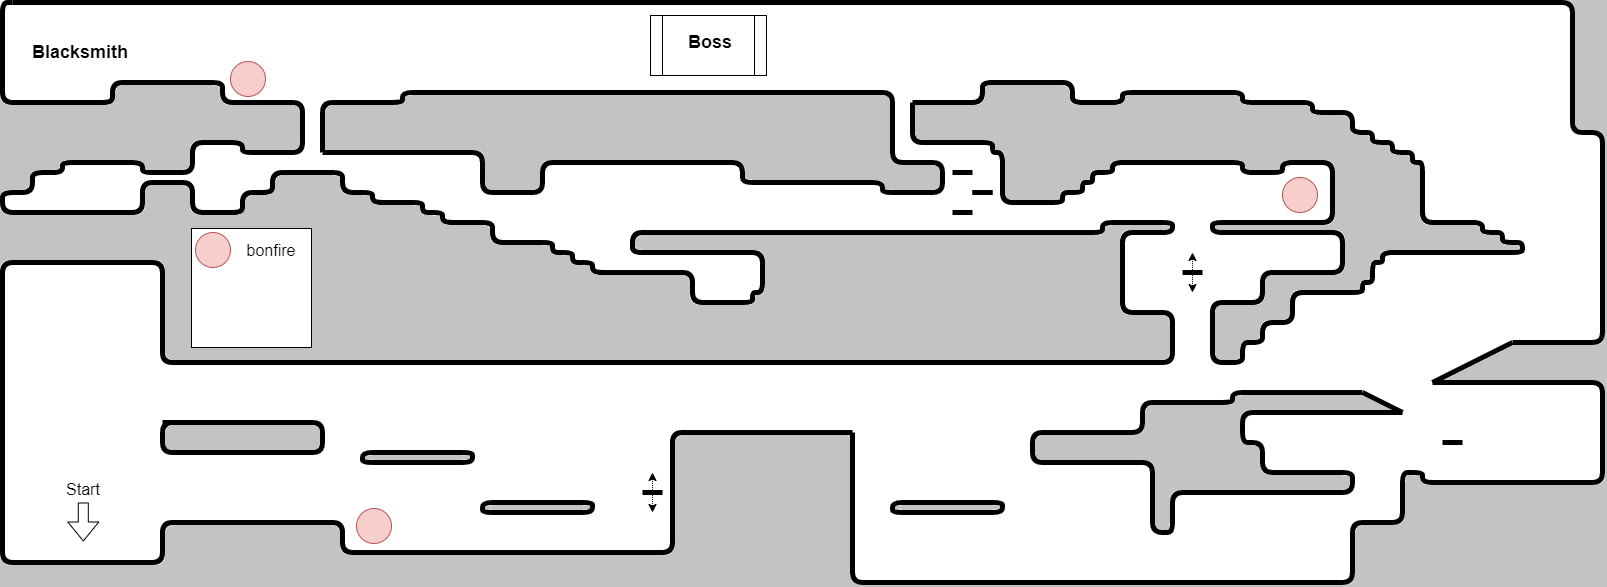

The diagram above was exported from draw.io. Its source (the exported page's mxGraphModel, read from the mxfile embedded in the PNG):
<mxGraphModel dx="2031" dy="1174" grid="0" gridSize="10" guides="1" tooltips="1" connect="1" arrows="1" fold="1" page="1" pageScale="1" pageWidth="850" pageHeight="1100" background="#ffffff" math="0" shadow="0">
  <root>
    <mxCell id="0" />
    <mxCell id="1" parent="0" />
    <mxCell id="IlD4yDyepXODoHPMcrSZ-14" value="" style="rounded=0;whiteSpace=wrap;html=1;" vertex="1" parent="1">
      <mxGeometry x="309" y="276" width="120" height="119" as="geometry" />
    </mxCell>
    <mxCell id="IlD4yDyepXODoHPMcrSZ-6" value="" style="shape=process;whiteSpace=wrap;html=1;backgroundOutline=1;" vertex="1" parent="1">
      <mxGeometry x="768" y="63" width="116" height="60" as="geometry" />
    </mxCell>
    <mxCell id="y_WoWblx6HL_H6B8jWpS-5" value="" style="endArrow=none;html=1;rounded=1;edgeStyle=orthogonalEdgeStyle;strokeWidth=5;endFill=0;sketch=0;shadow=0;jumpStyle=none;" parent="1" edge="1">
      <mxGeometry x="120" y="50" width="50" height="50" as="geometry">
        <mxPoint x="130" y="50" as="sourcePoint" />
        <mxPoint x="1630" y="390" as="targetPoint" />
        <Array as="points">
          <mxPoint x="1690" y="50" />
          <mxPoint x="1690" y="180" />
          <mxPoint x="1720" y="180" />
          <mxPoint x="1720" y="390" />
          <mxPoint x="1640" y="390" />
        </Array>
      </mxGeometry>
    </mxCell>
    <mxCell id="y_WoWblx6HL_H6B8jWpS-6" value="" style="endArrow=none;html=1;rounded=0;shadow=0;sketch=0;strokeWidth=5;jumpStyle=none;" parent="1" edge="1">
      <mxGeometry x="120" y="50" width="50" height="50" as="geometry">
        <mxPoint x="1550" y="430" as="sourcePoint" />
        <mxPoint x="1630" y="390" as="targetPoint" />
      </mxGeometry>
    </mxCell>
    <mxCell id="y_WoWblx6HL_H6B8jWpS-7" value="" style="endArrow=none;html=1;rounded=1;shadow=0;sketch=0;strokeWidth=5;jumpStyle=none;edgeStyle=orthogonalEdgeStyle;" parent="1" edge="1">
      <mxGeometry x="120" y="50" width="50" height="50" as="geometry">
        <mxPoint x="1550" y="430" as="sourcePoint" />
        <mxPoint x="970" y="480" as="targetPoint" />
        <Array as="points">
          <mxPoint x="1720" y="430" />
          <mxPoint x="1720" y="530" />
          <mxPoint x="1540" y="530" />
          <mxPoint x="1540" y="520" />
          <mxPoint x="1520" y="520" />
          <mxPoint x="1520" y="570" />
          <mxPoint x="1470" y="570" />
          <mxPoint x="1470" y="630" />
        </Array>
      </mxGeometry>
    </mxCell>
    <mxCell id="y_WoWblx6HL_H6B8jWpS-8" value="" style="endArrow=none;html=1;rounded=1;shadow=0;sketch=0;strokeWidth=5;edgeStyle=orthogonalEdgeStyle;jumpStyle=none;" parent="1" edge="1">
      <mxGeometry x="120" y="50" width="50" height="50" as="geometry">
        <mxPoint x="970" y="480" as="sourcePoint" />
        <mxPoint x="130" y="50" as="targetPoint" />
        <Array as="points">
          <mxPoint x="790" y="480" />
          <mxPoint x="790" y="600" />
          <mxPoint x="460" y="600" />
          <mxPoint x="460" y="570" />
          <mxPoint x="280" y="570" />
          <mxPoint x="280" y="610" />
          <mxPoint x="120" y="610" />
          <mxPoint x="120" y="310" />
          <mxPoint x="280" y="310" />
          <mxPoint x="280" y="410" />
          <mxPoint x="1290" y="410" />
          <mxPoint x="1290" y="360" />
          <mxPoint x="1240" y="360" />
          <mxPoint x="1240" y="280" />
          <mxPoint x="1290" y="280" />
          <mxPoint x="1290" y="270" />
          <mxPoint x="1220" y="270" />
          <mxPoint x="1220" y="280" />
          <mxPoint x="750" y="280" />
          <mxPoint x="750" y="300" />
          <mxPoint x="880" y="300" />
          <mxPoint x="880" y="340" />
          <mxPoint x="870" y="340" />
          <mxPoint x="870" y="350" />
          <mxPoint x="810" y="350" />
          <mxPoint x="810" y="320" />
          <mxPoint x="710" y="320" />
          <mxPoint x="710" y="310" />
          <mxPoint x="690" y="310" />
          <mxPoint x="690" y="300" />
          <mxPoint x="670" y="300" />
          <mxPoint x="670" y="290" />
          <mxPoint x="610" y="290" />
          <mxPoint x="610" y="270" />
          <mxPoint x="560" y="270" />
          <mxPoint x="560" y="260" />
          <mxPoint x="540" y="260" />
          <mxPoint x="540" y="250" />
          <mxPoint x="490" y="250" />
          <mxPoint x="490" y="240" />
          <mxPoint x="460" y="240" />
          <mxPoint x="460" y="220" />
          <mxPoint x="390" y="220" />
          <mxPoint x="390" y="240" />
          <mxPoint x="360" y="240" />
          <mxPoint x="360" y="260" />
          <mxPoint x="310" y="260" />
          <mxPoint x="310" y="230" />
          <mxPoint x="260" y="230" />
          <mxPoint x="260" y="260" />
          <mxPoint x="120" y="260" />
          <mxPoint x="120" y="240" />
          <mxPoint x="150" y="240" />
          <mxPoint x="150" y="220" />
          <mxPoint x="180" y="220" />
          <mxPoint x="180" y="210" />
          <mxPoint x="260" y="210" />
          <mxPoint x="260" y="220" />
          <mxPoint x="310" y="220" />
          <mxPoint x="310" y="190" />
          <mxPoint x="360" y="190" />
          <mxPoint x="360" y="200" />
          <mxPoint x="420" y="200" />
          <mxPoint x="420" y="150" />
          <mxPoint x="340" y="150" />
          <mxPoint x="340" y="130" />
          <mxPoint x="230" y="130" />
          <mxPoint x="230" y="150" />
          <mxPoint x="120" y="150" />
          <mxPoint x="120" y="50" />
        </Array>
      </mxGeometry>
    </mxCell>
    <mxCell id="y_WoWblx6HL_H6B8jWpS-11" value="" style="endArrow=none;html=1;shadow=0;sketch=0;strokeWidth=5;edgeStyle=orthogonalEdgeStyle;jumpStyle=none;rounded=1;" parent="1" edge="1">
      <mxGeometry x="120" y="50" width="50" height="50" as="geometry">
        <mxPoint x="440" y="200" as="sourcePoint" />
        <mxPoint x="440" y="200" as="targetPoint" />
        <Array as="points">
          <mxPoint x="600" y="200" />
          <mxPoint x="600" y="240" />
          <mxPoint x="660" y="240" />
          <mxPoint x="660" y="210" />
          <mxPoint x="860" y="210" />
          <mxPoint x="860" y="230" />
          <mxPoint x="1000" y="230" />
          <mxPoint x="1000" y="240" />
          <mxPoint x="1060" y="240" />
          <mxPoint x="1060" y="210" />
          <mxPoint x="1010" y="210" />
          <mxPoint x="1010" y="140" />
          <mxPoint x="520" y="140" />
          <mxPoint x="520" y="150" />
          <mxPoint x="440" y="150" />
        </Array>
      </mxGeometry>
    </mxCell>
    <mxCell id="y_WoWblx6HL_H6B8jWpS-12" value="" style="endArrow=none;html=1;rounded=1;shadow=0;sketch=0;strokeWidth=5;edgeStyle=orthogonalEdgeStyle;jumpStyle=none;" parent="1" edge="1">
      <mxGeometry x="120" y="50" width="50" height="50" as="geometry">
        <mxPoint x="1030" y="150" as="sourcePoint" />
        <mxPoint x="1030" y="150" as="targetPoint" />
        <Array as="points">
          <mxPoint x="1100" y="150" />
          <mxPoint x="1100" y="130" />
          <mxPoint x="1190" y="130" />
          <mxPoint x="1190" y="150" />
          <mxPoint x="1240" y="150" />
          <mxPoint x="1240" y="140" />
          <mxPoint x="1360" y="140" />
          <mxPoint x="1360" y="150" />
          <mxPoint x="1430" y="150" />
          <mxPoint x="1430" y="160" />
          <mxPoint x="1470" y="160" />
          <mxPoint x="1470" y="180" />
          <mxPoint x="1490" y="180" />
          <mxPoint x="1490" y="190" />
          <mxPoint x="1510" y="190" />
          <mxPoint x="1510" y="200" />
          <mxPoint x="1530" y="200" />
          <mxPoint x="1530" y="210" />
          <mxPoint x="1540" y="210" />
          <mxPoint x="1540" y="270" />
          <mxPoint x="1600" y="270" />
          <mxPoint x="1600" y="280" />
          <mxPoint x="1620" y="280" />
          <mxPoint x="1620" y="290" />
          <mxPoint x="1640" y="290" />
          <mxPoint x="1640" y="300" />
          <mxPoint x="1500" y="300" />
          <mxPoint x="1500" y="310" />
          <mxPoint x="1490" y="310" />
          <mxPoint x="1490" y="330" />
          <mxPoint x="1480" y="330" />
          <mxPoint x="1480" y="340" />
          <mxPoint x="1410" y="340" />
          <mxPoint x="1410" y="370" />
          <mxPoint x="1380" y="370" />
          <mxPoint x="1380" y="390" />
          <mxPoint x="1360" y="390" />
          <mxPoint x="1360" y="410" />
          <mxPoint x="1330" y="410" />
          <mxPoint x="1330" y="350" />
          <mxPoint x="1380" y="350" />
          <mxPoint x="1380" y="320" />
          <mxPoint x="1460" y="320" />
          <mxPoint x="1460" y="280" />
          <mxPoint x="1330" y="280" />
          <mxPoint x="1330" y="270" />
          <mxPoint x="1450" y="270" />
          <mxPoint x="1450" y="210" />
          <mxPoint x="1400" y="210" />
          <mxPoint x="1400" y="220" />
          <mxPoint x="1360" y="220" />
          <mxPoint x="1360" y="210" />
          <mxPoint x="1230" y="210" />
          <mxPoint x="1230" y="220" />
          <mxPoint x="1210" y="220" />
          <mxPoint x="1210" y="230" />
          <mxPoint x="1200" y="230" />
          <mxPoint x="1200" y="240" />
          <mxPoint x="1180" y="240" />
          <mxPoint x="1180" y="250" />
          <mxPoint x="1120" y="250" />
          <mxPoint x="1120" y="200" />
          <mxPoint x="1110" y="200" />
          <mxPoint x="1110" y="190" />
        </Array>
      </mxGeometry>
    </mxCell>
    <mxCell id="y_WoWblx6HL_H6B8jWpS-16" value="" style="endArrow=none;html=1;rounded=0;shadow=0;sketch=0;strokeWidth=5;edgeStyle=orthogonalEdgeStyle;jumpStyle=none;" parent="1" edge="1">
      <mxGeometry x="120" y="50" width="50" height="50" as="geometry">
        <mxPoint x="1070" y="220" as="sourcePoint" />
        <mxPoint x="1090" y="220" as="targetPoint" />
      </mxGeometry>
    </mxCell>
    <mxCell id="y_WoWblx6HL_H6B8jWpS-17" value="" style="endArrow=none;html=1;rounded=0;shadow=0;sketch=0;strokeWidth=5;edgeStyle=orthogonalEdgeStyle;jumpStyle=none;" parent="1" edge="1">
      <mxGeometry x="120" y="50" width="50" height="50" as="geometry">
        <mxPoint x="1090" y="240" as="sourcePoint" />
        <mxPoint x="1110" y="240" as="targetPoint" />
      </mxGeometry>
    </mxCell>
    <mxCell id="y_WoWblx6HL_H6B8jWpS-18" value="" style="endArrow=none;html=1;rounded=0;shadow=0;sketch=0;strokeWidth=5;edgeStyle=orthogonalEdgeStyle;jumpStyle=none;" parent="1" edge="1">
      <mxGeometry x="120" y="50" width="50" height="50" as="geometry">
        <mxPoint x="1090" y="240" as="sourcePoint" />
        <mxPoint x="1110" y="240" as="targetPoint" />
      </mxGeometry>
    </mxCell>
    <mxCell id="y_WoWblx6HL_H6B8jWpS-19" value="" style="endArrow=none;html=1;rounded=0;shadow=0;sketch=0;strokeWidth=5;edgeStyle=orthogonalEdgeStyle;jumpStyle=none;" parent="1" edge="1">
      <mxGeometry x="120" y="50" width="50" height="50" as="geometry">
        <mxPoint x="1070" y="260" as="sourcePoint" />
        <mxPoint x="1090" y="260" as="targetPoint" />
      </mxGeometry>
    </mxCell>
    <mxCell id="y_WoWblx6HL_H6B8jWpS-22" value="" style="endArrow=none;html=1;rounded=1;shadow=0;sketch=0;strokeWidth=5;edgeStyle=orthogonalEdgeStyle;jumpStyle=none;labelBackgroundColor=default;labelBorderColor=none;" parent="1" edge="1">
      <mxGeometry x="120" y="50" width="50" height="50" as="geometry">
        <mxPoint x="1480" y="440" as="sourcePoint" />
        <mxPoint x="1520" y="460" as="targetPoint" />
        <Array as="points">
          <mxPoint x="1350" y="450" />
          <mxPoint x="1260" y="450" />
          <mxPoint x="1260" y="480" />
          <mxPoint x="1150" y="480" />
          <mxPoint x="1150" y="510" />
          <mxPoint x="1270" y="510" />
          <mxPoint x="1270" y="580" />
          <mxPoint x="1290" y="580" />
          <mxPoint x="1290" y="540" />
          <mxPoint x="1470" y="540" />
          <mxPoint x="1470" y="520" />
          <mxPoint x="1380" y="520" />
          <mxPoint x="1380" y="490" />
          <mxPoint x="1360" y="490" />
          <mxPoint x="1360" y="460" />
        </Array>
      </mxGeometry>
    </mxCell>
    <mxCell id="y_WoWblx6HL_H6B8jWpS-23" value="" style="endArrow=none;html=1;rounded=0;shadow=0;sketch=0;strokeWidth=5;jumpStyle=none;labelBackgroundColor=default;labelBorderColor=none;" parent="1" edge="1">
      <mxGeometry x="120" y="50" width="50" height="50" as="geometry">
        <mxPoint x="1480" y="440" as="sourcePoint" />
        <mxPoint x="1520" y="460" as="targetPoint" />
      </mxGeometry>
    </mxCell>
    <mxCell id="y_WoWblx6HL_H6B8jWpS-25" value="" style="endArrow=none;html=1;rounded=0;shadow=0;sketch=0;strokeWidth=5;edgeStyle=orthogonalEdgeStyle;jumpStyle=none;" parent="1" edge="1">
      <mxGeometry x="120" y="50" width="50" height="50" as="geometry">
        <mxPoint x="1560" y="489.9999999999999" as="sourcePoint" />
        <mxPoint x="1580" y="489.9999999999999" as="targetPoint" />
      </mxGeometry>
    </mxCell>
    <mxCell id="y_WoWblx6HL_H6B8jWpS-29" value="" style="group" parent="1" vertex="1" connectable="0">
      <mxGeometry x="1300" y="290" width="20" height="50" as="geometry" />
    </mxCell>
    <mxCell id="y_WoWblx6HL_H6B8jWpS-20" value="" style="endArrow=none;html=1;rounded=0;shadow=0;sketch=0;strokeWidth=5;edgeStyle=orthogonalEdgeStyle;jumpStyle=none;" parent="y_WoWblx6HL_H6B8jWpS-29" edge="1">
      <mxGeometry width="50" height="50" relative="1" as="geometry">
        <mxPoint y="30" as="sourcePoint" />
        <mxPoint x="20" y="30" as="targetPoint" />
      </mxGeometry>
    </mxCell>
    <mxCell id="y_WoWblx6HL_H6B8jWpS-21" value="" style="endArrow=classic;html=1;rounded=0;shadow=0;sketch=0;strokeWidth=1;edgeStyle=orthogonalEdgeStyle;jumpStyle=none;startArrow=classic;startFill=1;dashed=1;dashPattern=1 1;" parent="y_WoWblx6HL_H6B8jWpS-29" edge="1">
      <mxGeometry width="50" height="50" relative="1" as="geometry">
        <mxPoint x="10" y="50" as="sourcePoint" />
        <mxPoint x="10" y="10" as="targetPoint" />
        <Array as="points">
          <mxPoint x="10" y="50" />
          <mxPoint x="10" />
        </Array>
      </mxGeometry>
    </mxCell>
    <mxCell id="y_WoWblx6HL_H6B8jWpS-30" value="" style="group" parent="1" vertex="1" connectable="0">
      <mxGeometry x="760" y="510" width="20" height="50" as="geometry" />
    </mxCell>
    <mxCell id="y_WoWblx6HL_H6B8jWpS-31" value="" style="endArrow=none;html=1;rounded=0;shadow=0;sketch=0;strokeWidth=5;edgeStyle=orthogonalEdgeStyle;jumpStyle=none;" parent="y_WoWblx6HL_H6B8jWpS-30" edge="1">
      <mxGeometry width="50" height="50" relative="1" as="geometry">
        <mxPoint y="30" as="sourcePoint" />
        <mxPoint x="20" y="30" as="targetPoint" />
      </mxGeometry>
    </mxCell>
    <mxCell id="y_WoWblx6HL_H6B8jWpS-32" value="" style="endArrow=classic;html=1;rounded=0;shadow=0;sketch=0;strokeWidth=1;edgeStyle=orthogonalEdgeStyle;jumpStyle=none;startArrow=classic;startFill=1;dashed=1;dashPattern=1 1;" parent="y_WoWblx6HL_H6B8jWpS-30" edge="1">
      <mxGeometry width="50" height="50" relative="1" as="geometry">
        <mxPoint x="10" y="50" as="sourcePoint" />
        <mxPoint x="10" y="10" as="targetPoint" />
        <Array as="points">
          <mxPoint x="10" y="50" />
          <mxPoint x="10" />
        </Array>
      </mxGeometry>
    </mxCell>
    <mxCell id="y_WoWblx6HL_H6B8jWpS-33" value="" style="endArrow=none;html=1;rounded=1;shadow=0;sketch=0;strokeWidth=5;edgeStyle=orthogonalEdgeStyle;jumpStyle=none;" parent="1" edge="1">
      <mxGeometry x="120" y="50" width="50" height="50" as="geometry">
        <mxPoint x="1060" y="550" as="sourcePoint" />
        <mxPoint x="1060" y="550" as="targetPoint" />
        <Array as="points">
          <mxPoint x="1010" y="550" />
          <mxPoint x="1010" y="560" />
          <mxPoint x="1120" y="560" />
          <mxPoint x="1120" y="550" />
        </Array>
      </mxGeometry>
    </mxCell>
    <mxCell id="y_WoWblx6HL_H6B8jWpS-34" value="" style="endArrow=none;html=1;rounded=1;shadow=0;sketch=0;strokeWidth=5;edgeStyle=orthogonalEdgeStyle;jumpStyle=none;" parent="1" edge="1">
      <mxGeometry x="120" y="50" width="50" height="50" as="geometry">
        <mxPoint x="650" y="550" as="sourcePoint" />
        <mxPoint x="650" y="550" as="targetPoint" />
        <Array as="points">
          <mxPoint x="600" y="550" />
          <mxPoint x="600" y="560" />
          <mxPoint x="710" y="560" />
          <mxPoint x="710" y="550" />
        </Array>
      </mxGeometry>
    </mxCell>
    <mxCell id="y_WoWblx6HL_H6B8jWpS-35" value="" style="endArrow=none;html=1;rounded=1;shadow=0;sketch=0;strokeWidth=5;edgeStyle=orthogonalEdgeStyle;jumpStyle=none;" parent="1" edge="1">
      <mxGeometry x="120" y="50" width="50" height="50" as="geometry">
        <mxPoint x="530" y="500" as="sourcePoint" />
        <mxPoint x="530" y="500" as="targetPoint" />
        <Array as="points">
          <mxPoint x="480" y="500" />
          <mxPoint x="480" y="510" />
          <mxPoint x="590" y="510" />
          <mxPoint x="590" y="500" />
        </Array>
      </mxGeometry>
    </mxCell>
    <mxCell id="y_WoWblx6HL_H6B8jWpS-37" value="" style="endArrow=none;html=1;rounded=1;shadow=0;sketch=0;strokeWidth=5;edgeStyle=orthogonalEdgeStyle;jumpStyle=none;" parent="1" edge="1">
      <mxGeometry x="120" y="50" width="50" height="50" as="geometry">
        <mxPoint x="280" y="470" as="sourcePoint" />
        <mxPoint x="400" y="470" as="targetPoint" />
        <Array as="points">
          <mxPoint x="440" y="470" />
          <mxPoint x="440" y="500" />
          <mxPoint x="280" y="500" />
          <mxPoint x="280" y="470" />
        </Array>
      </mxGeometry>
    </mxCell>
    <mxCell id="IlD4yDyepXODoHPMcrSZ-1" value="&lt;font style=&quot;font-size: 18px&quot;&gt;&lt;b&gt;Blacksmith&lt;/b&gt;&lt;/font&gt;" style="text;html=1;strokeColor=none;fillColor=none;align=center;verticalAlign=middle;whiteSpace=wrap;rounded=0;" vertex="1" parent="1">
      <mxGeometry x="168" y="84.5" width="60" height="30" as="geometry" />
    </mxCell>
    <mxCell id="IlD4yDyepXODoHPMcrSZ-2" value="" style="ellipse;whiteSpace=wrap;html=1;aspect=fixed;fillColor=#f8cecc;strokeColor=#b85450;" vertex="1" parent="1">
      <mxGeometry x="348" y="109" width="35" height="35" as="geometry" />
    </mxCell>
    <mxCell id="IlD4yDyepXODoHPMcrSZ-5" value="&lt;font style=&quot;font-size: 18px&quot;&gt;&lt;b&gt;Boss&lt;/b&gt;&lt;/font&gt;" style="text;html=1;strokeColor=none;fillColor=none;align=center;verticalAlign=middle;whiteSpace=wrap;rounded=0;" vertex="1" parent="1">
      <mxGeometry x="798" y="75" width="60" height="30" as="geometry" />
    </mxCell>
    <mxCell id="IlD4yDyepXODoHPMcrSZ-9" value="" style="ellipse;whiteSpace=wrap;html=1;aspect=fixed;fillColor=#f8cecc;strokeColor=#b85450;" vertex="1" parent="1">
      <mxGeometry x="1400" y="225" width="35" height="35" as="geometry" />
    </mxCell>
    <mxCell id="IlD4yDyepXODoHPMcrSZ-10" value="" style="ellipse;whiteSpace=wrap;html=1;aspect=fixed;fillColor=#f8cecc;strokeColor=#b85450;" vertex="1" parent="1">
      <mxGeometry x="474" y="556" width="35" height="35" as="geometry" />
    </mxCell>
    <mxCell id="IlD4yDyepXODoHPMcrSZ-12" value="" style="ellipse;whiteSpace=wrap;html=1;aspect=fixed;fillColor=#f8cecc;strokeColor=#b85450;" vertex="1" parent="1">
      <mxGeometry x="313" y="280" width="35" height="35" as="geometry" />
    </mxCell>
    <mxCell id="IlD4yDyepXODoHPMcrSZ-13" value="&lt;font style=&quot;font-size: 16px&quot;&gt;bonfire&lt;/font&gt;" style="text;html=1;strokeColor=none;fillColor=none;align=center;verticalAlign=middle;whiteSpace=wrap;rounded=0;" vertex="1" parent="1">
      <mxGeometry x="359" y="282.5" width="60" height="30" as="geometry" />
    </mxCell>
    <mxCell id="IlD4yDyepXODoHPMcrSZ-17" value="&lt;font style=&quot;font-size: 16px&quot;&gt;Start&lt;/font&gt;" style="text;html=1;strokeColor=none;fillColor=none;align=center;verticalAlign=middle;whiteSpace=wrap;rounded=0;" vertex="1" parent="1">
      <mxGeometry x="171" y="522" width="60" height="30" as="geometry" />
    </mxCell>
    <mxCell id="IlD4yDyepXODoHPMcrSZ-18" value="" style="shape=flexArrow;endArrow=classic;html=1;rounded=0;" edge="1" parent="1">
      <mxGeometry width="50" height="50" relative="1" as="geometry">
        <mxPoint x="200.8" y="550" as="sourcePoint" />
        <mxPoint x="200.8" y="589" as="targetPoint" />
      </mxGeometry>
    </mxCell>
  </root>
</mxGraphModel>